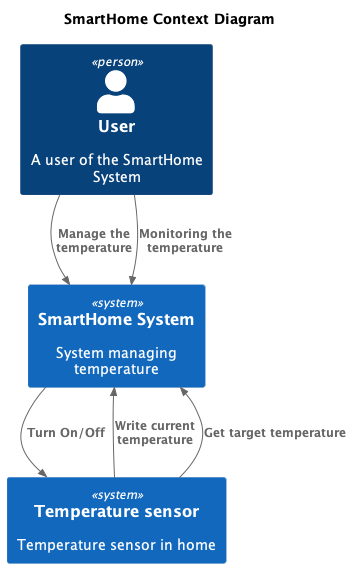

The diagram above was rendered by PlantUML. Its source (embedded in the PNG):
@startuml
title SmartHome Context Diagram

top to bottom direction

!include ../C4/C4_Context.puml

Person(user, "User", "A user of the SmartHome System")
System(SmartHomeSystem, "SmartHome System", "System managing temperature")
System(Sensor, "Temperature sensor", "Temperature sensor in home")

Rel(user, SmartHomeSystem, "Manage the temperature")
Rel(user, SmartHomeSystem, "Monitoring the temperature")

Rel(Sensor,SmartHomeSystem,"Write current temperature")
Rel(Sensor,SmartHomeSystem,"Get target temperature")
Rel(SmartHomeSystem, Sensor, "Turn On/Off")

@enduml